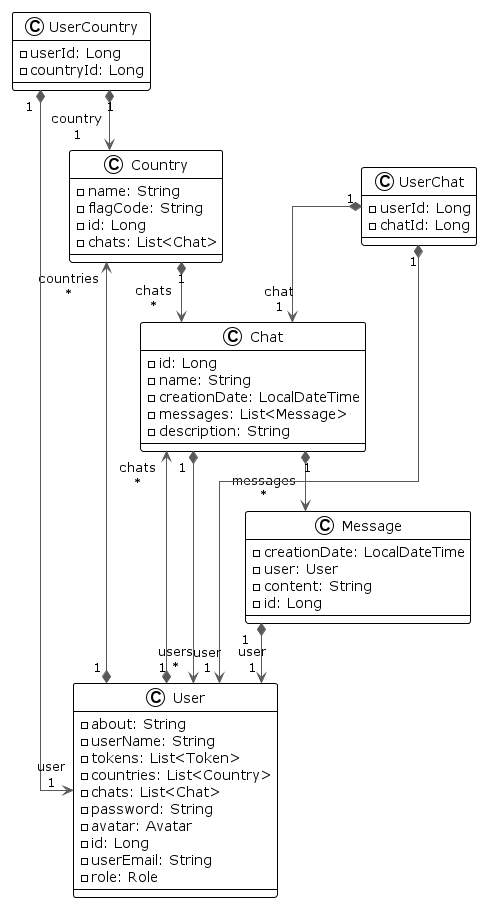

The diagram above was rendered by PlantUML. Its source (embedded in the PNG):
@startuml

!theme plain
top to bottom direction
skinparam linetype ortho

class Country {
  - name: String
  - flagCode: String
  - id: Long
  - chats: List<Chat>
}

class Message {
  - creationDate: LocalDateTime
  - user: User
  - content: String
  - id: Long
}

class Chat {
  - id: Long
  - name: String
  - creationDate: LocalDateTime
  - messages: List<Message>
  - description: String
}

class User {
  - about: String
  - userName: String
  - tokens: List<Token>
  - countries: List<Country>
  - chats: List<Chat>
  - password: String
  - avatar: Avatar
  - id: Long
  - userEmail: String
  - role: Role
}

class UserCountry {
  - userId: Long
  - countryId: Long
}

class UserChat {
  - userId: Long
  - chatId: Long
}

Country      "1" *-[#595959,plain]-> "chats\n*" Chat
Chat         "1" *-[#595959,plain]-> "messages\n*" Message
User         "1" *-[#595959,plain]-> "countries\n*" Country
User         "1" *-[#595959,plain]-> "chats\n*" Chat
Message      "1" *-[#595959,plain]-> "user\n1" User
Chat         "1" *-[#595959,plain]-> "users\n*" User

UserCountry  "1" *-[#595959,plain]-> "user\n1" User
UserCountry  "1" *-[#595959,plain]-> "country\n1" Country

UserChat     "1" *-[#595959,plain]-> "user\n1" User
UserChat     "1" *-[#595959,plain]-> "chat\n1" Chat

@enduml